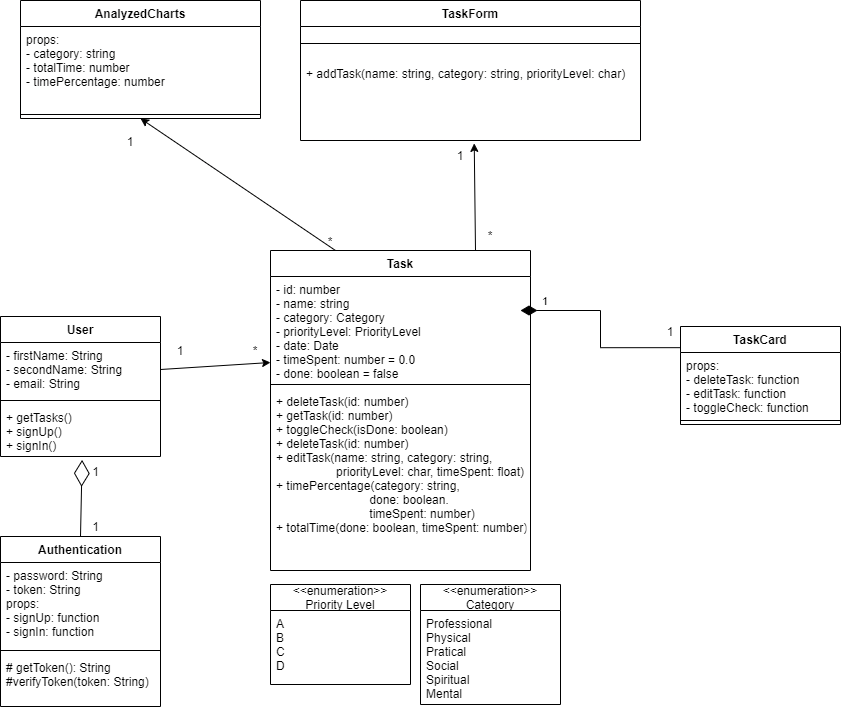

The diagram above was exported from draw.io. Its source (the exported page's mxGraphModel, read from the mxfile embedded in the PNG):
<mxGraphModel dx="1038" dy="617" grid="0" gridSize="10" guides="1" tooltips="1" connect="1" arrows="1" fold="1" page="0" pageScale="1" pageWidth="850" pageHeight="1100" background="#FFFFFF" math="0" shadow="0">
  <root>
    <mxCell id="0" />
    <mxCell id="1" parent="0" />
    <mxCell id="bynrwRAtRE_4xYVvCtrC-1" value="Task" style="swimlane;fontStyle=1;align=center;verticalAlign=top;childLayout=stackLayout;horizontal=1;startSize=26;horizontalStack=0;resizeParent=1;resizeParentMax=0;resizeLast=0;collapsible=1;marginBottom=0;" parent="1" vertex="1">
      <mxGeometry x="300" y="274" width="260" height="320" as="geometry" />
    </mxCell>
    <mxCell id="bynrwRAtRE_4xYVvCtrC-42" value="1" style="endArrow=none;html=1;endSize=12;startArrow=diamondThin;startSize=14;startFill=1;edgeStyle=orthogonalEdgeStyle;align=left;verticalAlign=bottom;rounded=0;entryX=0.003;entryY=0.216;entryDx=0;entryDy=0;entryPerimeter=0;endFill=0;" parent="bynrwRAtRE_4xYVvCtrC-1" target="bynrwRAtRE_4xYVvCtrC-20" edge="1">
      <mxGeometry x="-0.8017" relative="1" as="geometry">
        <mxPoint x="250" y="60" as="sourcePoint" />
        <mxPoint x="410" y="60" as="targetPoint" />
        <mxPoint as="offset" />
      </mxGeometry>
    </mxCell>
    <mxCell id="bynrwRAtRE_4xYVvCtrC-2" value="- id: number&#10;- name: string&#10;- category: Category&#10;- priorityLevel: PriorityLevel&#10;- date: Date&#10;- timeSpent: number = 0.0&#10;- done: boolean = false" style="text;strokeColor=none;fillColor=none;align=left;verticalAlign=top;spacingLeft=4;spacingRight=4;overflow=hidden;rotatable=0;points=[[0,0.5],[1,0.5]];portConstraint=eastwest;" parent="bynrwRAtRE_4xYVvCtrC-1" vertex="1">
      <mxGeometry y="26" width="260" height="104" as="geometry" />
    </mxCell>
    <mxCell id="bynrwRAtRE_4xYVvCtrC-3" value="" style="line;strokeWidth=1;fillColor=none;align=left;verticalAlign=middle;spacingTop=-1;spacingLeft=3;spacingRight=3;rotatable=0;labelPosition=right;points=[];portConstraint=eastwest;" parent="bynrwRAtRE_4xYVvCtrC-1" vertex="1">
      <mxGeometry y="130" width="260" height="8" as="geometry" />
    </mxCell>
    <mxCell id="bynrwRAtRE_4xYVvCtrC-4" value="+ deleteTask(id: number)&#10;+ getTask(id: number)&#10;+ toggleCheck(isDone: boolean)&#10;+ deleteTask(id: number)&#10;+ editTask(name: string, category: string,&#10;                  priorityLevel: char, timeSpent: float)&#10;+ timePercentage(category: string,&#10;                            done: boolean.&#10;                            timeSpent: number)&#10;+ totalTime(done: boolean, timeSpent: number)&#10;" style="text;strokeColor=none;fillColor=none;align=left;verticalAlign=top;spacingLeft=4;spacingRight=4;overflow=hidden;rotatable=0;points=[[0,0.5],[1,0.5]];portConstraint=eastwest;" parent="bynrwRAtRE_4xYVvCtrC-1" vertex="1">
      <mxGeometry y="138" width="260" height="182" as="geometry" />
    </mxCell>
    <mxCell id="bynrwRAtRE_4xYVvCtrC-5" value="TaskForm" style="swimlane;fontStyle=1;align=center;verticalAlign=top;childLayout=stackLayout;horizontal=1;startSize=26;horizontalStack=0;resizeParent=1;resizeParentMax=0;resizeLast=0;collapsible=1;marginBottom=0;" parent="1" vertex="1">
      <mxGeometry x="330" y="24" width="340" height="140" as="geometry" />
    </mxCell>
    <mxCell id="bynrwRAtRE_4xYVvCtrC-7" value="" style="line;strokeWidth=1;fillColor=none;align=left;verticalAlign=middle;spacingTop=-1;spacingLeft=3;spacingRight=3;rotatable=0;labelPosition=right;points=[];portConstraint=eastwest;" parent="bynrwRAtRE_4xYVvCtrC-5" vertex="1">
      <mxGeometry y="26" width="340" height="34" as="geometry" />
    </mxCell>
    <mxCell id="bynrwRAtRE_4xYVvCtrC-8" value="+ addTask(name: string, category: string, priorityLevel: char)" style="text;strokeColor=none;fillColor=none;align=left;verticalAlign=top;spacingLeft=4;spacingRight=4;overflow=hidden;rotatable=0;points=[[0,0.5],[1,0.5]];portConstraint=eastwest;" parent="bynrwRAtRE_4xYVvCtrC-5" vertex="1">
      <mxGeometry y="60" width="340" height="80" as="geometry" />
    </mxCell>
    <mxCell id="bynrwRAtRE_4xYVvCtrC-13" value="" style="endArrow=classic;html=1;rounded=0;entryX=0.511;entryY=1.036;entryDx=0;entryDy=0;entryPerimeter=0;exitX=0.25;exitY=1;exitDx=0;exitDy=0;" parent="1" source="bynrwRAtRE_4xYVvCtrC-15" target="bynrwRAtRE_4xYVvCtrC-8" edge="1">
      <mxGeometry width="50" height="50" relative="1" as="geometry">
        <mxPoint x="430" y="260" as="sourcePoint" />
        <mxPoint x="480" y="210" as="targetPoint" />
      </mxGeometry>
    </mxCell>
    <mxCell id="bynrwRAtRE_4xYVvCtrC-14" value="1" style="text;html=1;strokeColor=none;fillColor=none;align=center;verticalAlign=middle;whiteSpace=wrap;rounded=0;" parent="1" vertex="1">
      <mxGeometry x="460" y="164" width="60" height="30" as="geometry" />
    </mxCell>
    <mxCell id="bynrwRAtRE_4xYVvCtrC-15" value="*" style="text;html=1;strokeColor=none;fillColor=none;align=center;verticalAlign=middle;whiteSpace=wrap;rounded=0;" parent="1" vertex="1">
      <mxGeometry x="490" y="244" width="60" height="30" as="geometry" />
    </mxCell>
    <mxCell id="bynrwRAtRE_4xYVvCtrC-20" value="TaskCard" style="swimlane;fontStyle=1;align=center;verticalAlign=top;childLayout=stackLayout;horizontal=1;startSize=26;horizontalStack=0;resizeParent=1;resizeParentMax=0;resizeLast=0;collapsible=1;marginBottom=0;" parent="1" vertex="1">
      <mxGeometry x="710" y="350" width="160" height="98" as="geometry" />
    </mxCell>
    <mxCell id="bynrwRAtRE_4xYVvCtrC-21" value="props:&#10;- deleteTask: function&#10;- editTask: function&#10;- toggleCheck: function" style="text;strokeColor=none;fillColor=none;align=left;verticalAlign=top;spacingLeft=4;spacingRight=4;overflow=hidden;rotatable=0;points=[[0,0.5],[1,0.5]];portConstraint=eastwest;" parent="bynrwRAtRE_4xYVvCtrC-20" vertex="1">
      <mxGeometry y="26" width="160" height="64" as="geometry" />
    </mxCell>
    <mxCell id="bynrwRAtRE_4xYVvCtrC-22" value="" style="line;strokeWidth=1;fillColor=none;align=left;verticalAlign=middle;spacingTop=-1;spacingLeft=3;spacingRight=3;rotatable=0;labelPosition=right;points=[];portConstraint=eastwest;" parent="bynrwRAtRE_4xYVvCtrC-20" vertex="1">
      <mxGeometry y="90" width="160" height="8" as="geometry" />
    </mxCell>
    <mxCell id="bynrwRAtRE_4xYVvCtrC-27" value="1" style="text;html=1;strokeColor=none;fillColor=none;align=center;verticalAlign=middle;whiteSpace=wrap;rounded=0;" parent="1" vertex="1">
      <mxGeometry x="670" y="340" width="60" height="30" as="geometry" />
    </mxCell>
    <mxCell id="bynrwRAtRE_4xYVvCtrC-33" value="" style="endArrow=classic;html=1;rounded=0;exitX=1;exitY=0.5;exitDx=0;exitDy=0;" parent="1" source="9X-mHFc9g0WYx-4pvIta-21" edge="1">
      <mxGeometry width="50" height="50" relative="1" as="geometry">
        <mxPoint x="200" y="378" as="sourcePoint" />
        <mxPoint x="300" y="386" as="targetPoint" />
      </mxGeometry>
    </mxCell>
    <mxCell id="bynrwRAtRE_4xYVvCtrC-35" value="1" style="text;html=1;strokeColor=none;fillColor=none;align=center;verticalAlign=middle;whiteSpace=wrap;rounded=0;" parent="1" vertex="1">
      <mxGeometry x="180" y="359" width="60" height="30" as="geometry" />
    </mxCell>
    <mxCell id="bynrwRAtRE_4xYVvCtrC-36" value="*" style="text;html=1;strokeColor=none;fillColor=none;align=center;verticalAlign=middle;whiteSpace=wrap;rounded=0;" parent="1" vertex="1">
      <mxGeometry x="255" y="359" width="60" height="30" as="geometry" />
    </mxCell>
    <mxCell id="3l9uxThe-EwEqU0iX_JW-12" value="AnalyzedCharts" style="swimlane;fontStyle=1;align=center;verticalAlign=top;childLayout=stackLayout;horizontal=1;startSize=26;horizontalStack=0;resizeParent=1;resizeParentMax=0;resizeLast=0;collapsible=1;marginBottom=0;" parent="1" vertex="1">
      <mxGeometry x="50" y="24" width="240" height="118" as="geometry" />
    </mxCell>
    <mxCell id="3l9uxThe-EwEqU0iX_JW-13" value="props:&#10;- category: string&#10;- totalTime: number&#10;- timePercentage: number&#10;" style="text;strokeColor=none;fillColor=none;align=left;verticalAlign=top;spacingLeft=4;spacingRight=4;overflow=hidden;rotatable=0;points=[[0,0.5],[1,0.5]];portConstraint=eastwest;" parent="3l9uxThe-EwEqU0iX_JW-12" vertex="1">
      <mxGeometry y="26" width="240" height="84" as="geometry" />
    </mxCell>
    <mxCell id="3l9uxThe-EwEqU0iX_JW-14" value="" style="line;strokeWidth=1;fillColor=none;align=left;verticalAlign=middle;spacingTop=-1;spacingLeft=3;spacingRight=3;rotatable=0;labelPosition=right;points=[];portConstraint=eastwest;" parent="3l9uxThe-EwEqU0iX_JW-12" vertex="1">
      <mxGeometry y="110" width="240" height="8" as="geometry" />
    </mxCell>
    <mxCell id="3l9uxThe-EwEqU0iX_JW-17" value="" style="endArrow=classic;html=1;rounded=0;exitX=0.25;exitY=0;exitDx=0;exitDy=0;entryX=0.5;entryY=1;entryDx=0;entryDy=0;" parent="1" source="bynrwRAtRE_4xYVvCtrC-1" target="3l9uxThe-EwEqU0iX_JW-12" edge="1">
      <mxGeometry width="50" height="50" relative="1" as="geometry">
        <mxPoint x="130" y="160" as="sourcePoint" />
        <mxPoint x="100" y="160" as="targetPoint" />
      </mxGeometry>
    </mxCell>
    <mxCell id="3l9uxThe-EwEqU0iX_JW-19" value="1" style="text;html=1;strokeColor=none;fillColor=none;align=center;verticalAlign=middle;whiteSpace=wrap;rounded=0;" parent="1" vertex="1">
      <mxGeometry x="130" y="150" width="60" height="30" as="geometry" />
    </mxCell>
    <mxCell id="3l9uxThe-EwEqU0iX_JW-20" value="*" style="text;html=1;strokeColor=none;fillColor=none;align=center;verticalAlign=middle;whiteSpace=wrap;rounded=0;" parent="1" vertex="1">
      <mxGeometry x="330" y="250" width="60" height="30" as="geometry" />
    </mxCell>
    <mxCell id="9X-mHFc9g0WYx-4pvIta-1" value="Authentication" style="swimlane;fontStyle=1;align=center;verticalAlign=top;childLayout=stackLayout;horizontal=1;startSize=26;horizontalStack=0;resizeParent=1;resizeParentMax=0;resizeLast=0;collapsible=1;marginBottom=0;" parent="1" vertex="1">
      <mxGeometry x="30" y="560" width="160" height="170" as="geometry" />
    </mxCell>
    <mxCell id="9X-mHFc9g0WYx-4pvIta-2" value="- password: String&#10;- token: String&#10;props:&#10;- signUp: function&#10;- signIn: function" style="text;strokeColor=none;fillColor=none;align=left;verticalAlign=top;spacingLeft=4;spacingRight=4;overflow=hidden;rotatable=0;points=[[0,0.5],[1,0.5]];portConstraint=eastwest;" parent="9X-mHFc9g0WYx-4pvIta-1" vertex="1">
      <mxGeometry y="26" width="160" height="84" as="geometry" />
    </mxCell>
    <mxCell id="9X-mHFc9g0WYx-4pvIta-3" value="" style="line;strokeWidth=1;fillColor=none;align=left;verticalAlign=middle;spacingTop=-1;spacingLeft=3;spacingRight=3;rotatable=0;labelPosition=right;points=[];portConstraint=eastwest;" parent="9X-mHFc9g0WYx-4pvIta-1" vertex="1">
      <mxGeometry y="110" width="160" height="8" as="geometry" />
    </mxCell>
    <mxCell id="9X-mHFc9g0WYx-4pvIta-4" value="# getToken(): String&#10;#verifyToken(token: String)" style="text;strokeColor=none;fillColor=none;align=left;verticalAlign=top;spacingLeft=4;spacingRight=4;overflow=hidden;rotatable=0;points=[[0,0.5],[1,0.5]];portConstraint=eastwest;" parent="9X-mHFc9g0WYx-4pvIta-1" vertex="1">
      <mxGeometry y="118" width="160" height="52" as="geometry" />
    </mxCell>
    <mxCell id="9X-mHFc9g0WYx-4pvIta-5" value="" style="endArrow=diamondThin;endFill=0;endSize=24;html=1;rounded=0;exitX=0.5;exitY=0;exitDx=0;exitDy=0;entryX=0.51;entryY=1.065;entryDx=0;entryDy=0;entryPerimeter=0;" parent="1" source="9X-mHFc9g0WYx-4pvIta-1" target="9X-mHFc9g0WYx-4pvIta-23" edge="1">
      <mxGeometry width="160" relative="1" as="geometry">
        <mxPoint x="450" y="720" as="sourcePoint" />
        <mxPoint x="112.5" y="490" as="targetPoint" />
      </mxGeometry>
    </mxCell>
    <mxCell id="9X-mHFc9g0WYx-4pvIta-7" value="1" style="text;html=1;strokeColor=none;fillColor=none;align=center;verticalAlign=middle;whiteSpace=wrap;rounded=0;" parent="1" vertex="1">
      <mxGeometry x="102.5" y="540" width="45" height="20" as="geometry" />
    </mxCell>
    <mxCell id="9X-mHFc9g0WYx-4pvIta-11" value="&lt;&lt;enumeration&gt;&gt;&#10;Priority Level" style="swimlane;fontStyle=0;childLayout=stackLayout;horizontal=1;startSize=26;fillColor=none;horizontalStack=0;resizeParent=1;resizeParentMax=0;resizeLast=0;collapsible=1;marginBottom=0;" parent="1" vertex="1">
      <mxGeometry x="300" y="608" width="140" height="100" as="geometry" />
    </mxCell>
    <mxCell id="9X-mHFc9g0WYx-4pvIta-13" value="A&#10;B&#10;C&#10;D" style="text;strokeColor=none;fillColor=none;align=left;verticalAlign=top;spacingLeft=4;spacingRight=4;overflow=hidden;rotatable=0;points=[[0,0.5],[1,0.5]];portConstraint=eastwest;" parent="9X-mHFc9g0WYx-4pvIta-11" vertex="1">
      <mxGeometry y="26" width="140" height="74" as="geometry" />
    </mxCell>
    <mxCell id="9X-mHFc9g0WYx-4pvIta-6" value="1" style="text;html=1;strokeColor=none;fillColor=none;align=center;verticalAlign=middle;whiteSpace=wrap;rounded=0;" parent="1" vertex="1">
      <mxGeometry x="37.5" y="480" width="175" height="30" as="geometry" />
    </mxCell>
    <mxCell id="9X-mHFc9g0WYx-4pvIta-20" value="User" style="swimlane;fontStyle=1;align=center;verticalAlign=top;childLayout=stackLayout;horizontal=1;startSize=26;horizontalStack=0;resizeParent=1;resizeParentMax=0;resizeLast=0;collapsible=1;marginBottom=0;" parent="1" vertex="1">
      <mxGeometry x="30" y="340" width="160" height="140" as="geometry" />
    </mxCell>
    <mxCell id="9X-mHFc9g0WYx-4pvIta-21" value="- firstName: String&#10;- secondName: String&#10;- email: String" style="text;strokeColor=none;fillColor=none;align=left;verticalAlign=top;spacingLeft=4;spacingRight=4;overflow=hidden;rotatable=0;points=[[0,0.5],[1,0.5]];portConstraint=eastwest;" parent="9X-mHFc9g0WYx-4pvIta-20" vertex="1">
      <mxGeometry y="26" width="160" height="54" as="geometry" />
    </mxCell>
    <mxCell id="9X-mHFc9g0WYx-4pvIta-22" value="" style="line;strokeWidth=1;fillColor=none;align=left;verticalAlign=middle;spacingTop=-1;spacingLeft=3;spacingRight=3;rotatable=0;labelPosition=right;points=[];portConstraint=eastwest;" parent="9X-mHFc9g0WYx-4pvIta-20" vertex="1">
      <mxGeometry y="80" width="160" height="8" as="geometry" />
    </mxCell>
    <mxCell id="9X-mHFc9g0WYx-4pvIta-23" value="+ getTasks()&#10;+ signUp()&#10;+ signIn()" style="text;strokeColor=none;fillColor=none;align=left;verticalAlign=top;spacingLeft=4;spacingRight=4;overflow=hidden;rotatable=0;points=[[0,0.5],[1,0.5]];portConstraint=eastwest;" parent="9X-mHFc9g0WYx-4pvIta-20" vertex="1">
      <mxGeometry y="88" width="160" height="52" as="geometry" />
    </mxCell>
    <mxCell id="9X-mHFc9g0WYx-4pvIta-26" value="&lt;&lt;enumeration&gt;&gt;&#10;Category" style="swimlane;fontStyle=0;childLayout=stackLayout;horizontal=1;startSize=26;fillColor=none;horizontalStack=0;resizeParent=1;resizeParentMax=0;resizeLast=0;collapsible=1;marginBottom=0;" parent="1" vertex="1">
      <mxGeometry x="450" y="608" width="140" height="120" as="geometry" />
    </mxCell>
    <mxCell id="9X-mHFc9g0WYx-4pvIta-27" value="Professional&#10;Physical&#10;Pratical&#10;Social&#10;Spiritual&#10;Mental" style="text;strokeColor=none;fillColor=none;align=left;verticalAlign=top;spacingLeft=4;spacingRight=4;overflow=hidden;rotatable=0;points=[[0,0.5],[1,0.5]];portConstraint=eastwest;" parent="9X-mHFc9g0WYx-4pvIta-26" vertex="1">
      <mxGeometry y="26" width="140" height="94" as="geometry" />
    </mxCell>
  </root>
</mxGraphModel>